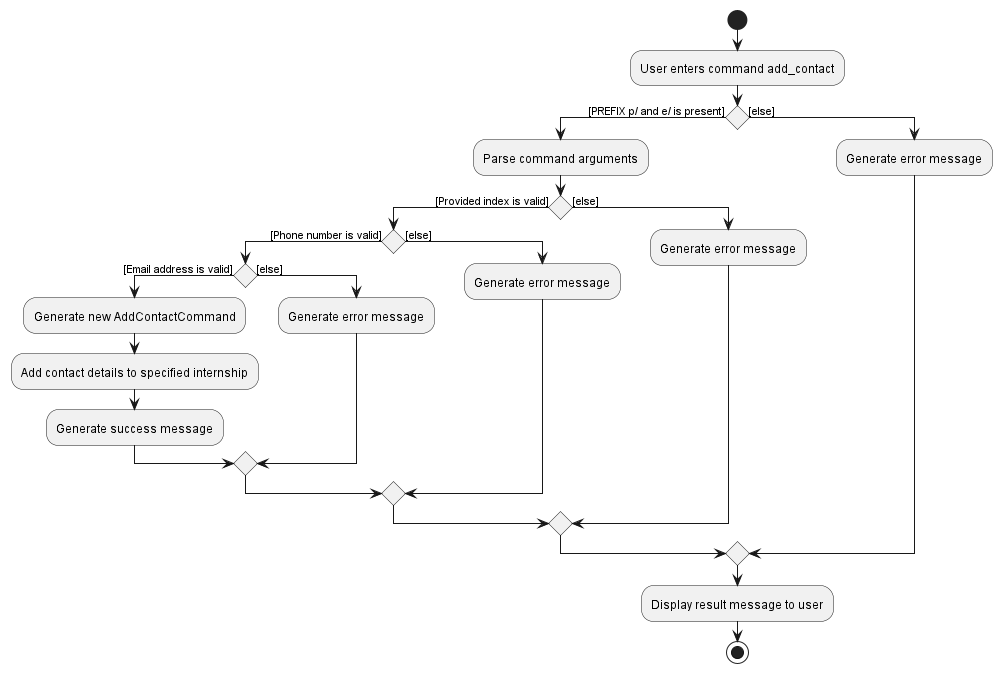

The diagram above was rendered by PlantUML. Its source (embedded in the PNG):
@startuml
start
:User enters command add_contact;
if () then ([PREFIX p/ and e/ is present])
    :Parse command arguments;
    if () then ([Provided index is valid])
        if () then ([Phone number is valid])
            if () then ([Email address is valid])
            :Generate new AddContactCommand;
            :Add contact details to specified internship;
            :Generate success message;
                else ([else])
                :Generate error message;
                endif
            else ([else])
            :Generate error message;
            endif
        else ([else])
        :Generate error message;
        endif
    else ([else])
    :Generate error message;
endif
:Display result message to user;
stop
@enduml